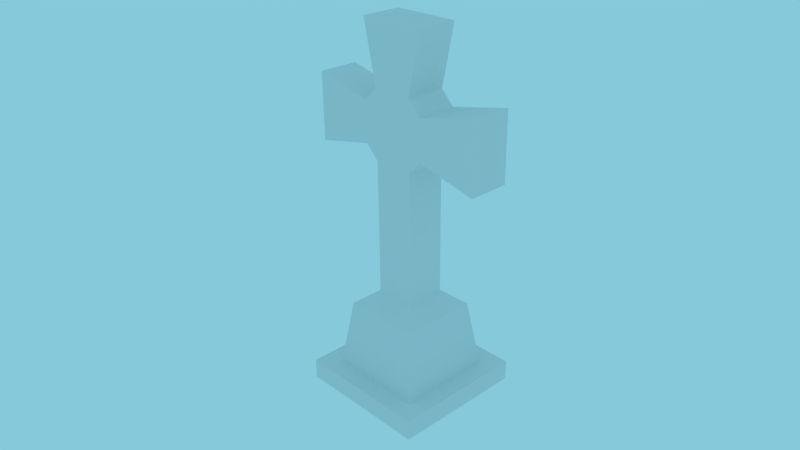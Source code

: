 # Source: CelticCross.blend  (saved by Blender 2.69.0; exported with 4.5.12 LTS)
import bpy
from mathutils import Matrix  # noqa: F401  (used for matrix-valued properties, if any)

bpy.ops.wm.read_factory_settings(use_empty=True)
scene = bpy.context.scene
scene.name = 'Scene'

# ---- collections
col_collection_1 = bpy.data.collections.new('Collection 1'); scene.collection.children.link(col_collection_1)

# ---- materials (node trees are filled in below, after node groups)
mat_celticcross = bpy.data.materials.new('CelticCross')
mat_celticcross.alpha_threshold = 0.0
mat_celticcross.use_transparent_shadow = False
mat_celticcross.roughness = 0.5
mat_celticcross.specular_intensity = 0.0
mat_celticcross.line_color = (0.0, 0.0, 0.0, 1.0)

# ---- material node trees

# ---- world
world_world = bpy.data.worlds.new('World'); scene.world = world_world
world_world.color = (0.2369, 0.5822, 0.7106)
world_world.use_sun_shadow = False
world_world.sun_shadow_jitter_overblur = 0.0
world_world.cycles.sampling_method = 'MANUAL'
world_world.cycles.sample_map_resolution = 256

# ---- cameras
cam_camera = bpy.data.cameras.new('Camera')
cam_camera.clip_end = 100.0
cam_camera.lens = 35.0
cam_camera.sensor_width = 32.0
cam_camera.sensor_height = 18.0
cam_camera.ortho_scale = 7.314
cam_camera.dof.focus_distance = 0.0
cam_camera.dof.aperture_fstop = 128.0

# ---- meshes
me_celticcross = bpy.data.meshes.new('CelticCross')
me_celticcross.from_pydata([(1.0, 1.0, 0.0), (1.0, -1.0, 0.0), (-1.0, -1.0, 0.0), (-1.0, 1.0, 0.0), (1.0, 1.0, 0.3), (1.0, -1.0, 0.3), (-1.0, -1.0, 0.3), (-1.0, 1.0, 0.3), (0.72, 0.72, 0.3), (0.72, -0.72, 0.3), (-0.72, -0.72, 0.3), (-0.72, 0.72, 0.3), (0.576, 0.576, 1.3), (0.576, -0.576, 1.3), (-0.576, -0.576, 1.3), (-0.576, 0.576, 1.3), (0.2986, 0.2986, 1.5), (0.2986, -0.2986, 1.5), (-0.2986, -0.2986, 1.5), (-0.2986, 0.2986, 1.5), (0.2986, 0.2986, 3.5), (0.2986, -0.2986, 3.5), (-0.2986, -0.2986, 3.5), (-0.2986, 0.2986, 3.5), (0.4986, 0.2986, 3.7), (0.4986, -0.2986, 3.7), (1.399, 0.2986, 3.5), (1.399, -0.2986, 3.5), (1.399, 0.2986, 4.5), (1.399, -0.2986, 4.5), (0.4986, 0.2986, 4.3), (0.4986, -0.2986, 4.3), (-0.4986, 0.2986, 3.7), (-0.4986, -0.2986, 3.7), (-1.399, 0.2986, 3.5), (-1.399, -0.2986, 3.5), (-1.399, 0.2986, 4.5), (-1.399, -0.2986, 4.5), (-0.4986, 0.2986, 4.3), (-0.4986, -0.2986, 4.3), (-0.2986, 0.2986, 4.5), (-0.2986, -0.2986, 4.5), (0.2986, 0.2986, 4.5), (0.2986, -0.2986, 4.5), (-0.4986, 0.2986, 5.4), (-0.4986, -0.2986, 5.4), (0.4986, 0.2986, 5.4), (0.4986, -0.2986, 5.4)], [], [(0, 1, 2, 3), (7, 6, 10, 11), (0, 4, 5, 1), (1, 5, 6, 2), (2, 6, 7, 3), (4, 0, 3, 7), (11, 10, 14, 15), (6, 5, 9, 10), (4, 7, 11, 8), (5, 4, 8, 9), (15, 14, 18, 19), (10, 9, 13, 14), (8, 11, 15, 12), (9, 8, 12, 13), (19, 18, 22, 23), (14, 13, 17, 18), (12, 15, 19, 16), (13, 12, 16, 17), (18, 17, 21, 22), (16, 19, 23, 20), (17, 16, 20, 21), (21, 20, 24, 25), (25, 24, 26, 27), (27, 26, 28, 29), (29, 28, 30, 31), (33, 35, 34, 32), (35, 37, 36, 34), (37, 39, 38, 36), (23, 22, 33, 32), (39, 41, 40, 38), (31, 30, 42, 43), (43, 42, 46, 47), (41, 45, 44, 40), (45, 47, 46, 44), (43, 47, 45, 41), (46, 42, 40, 44), (35, 33, 39, 37), (27, 29, 31, 25), (39, 31, 43, 41), (22, 21, 25, 33), (39, 33, 25, 31), (24, 30, 28, 26), (32, 34, 36, 38), (23, 32, 24, 20), (40, 42, 30, 38), (30, 24, 32, 38)])
_uv = me_celticcross.uv_layers.new(name='UVMap')
_uv.uv.foreach_set('vector', [0.2533, 0.2564, 0.02546, 0.2564, 0.02546, 0.02859, 0.2533, 0.02859, 0.4505, 0.0727, 0.8345, 0.0727, 0.7807, 0.1265, 0.5043, 0.1265, 0.8345, 0.01511, 0.8345, 0.0727, 0.4505, 0.0727, 0.4505, 0.01511, 0.8345, 0.01511, 0.8345, 0.0727, 0.4505, 0.0727, 0.4505, 0.01511, 0.8345, 0.01511, 0.8345, 0.0727, 0.4505, 0.0727, 0.4505, 0.01511, 0.4505, 0.0727, 0.4505, 0.01511, 0.8345, 0.01511, 0.8345, 0.0727, 0.5043, 0.1265, 0.7807, 0.1265, 0.7531, 0.3204, 0.5319, 0.3204, 0.4505, 0.0727, 0.8345, 0.0727, 0.7807, 0.1265, 0.5043, 0.1265, 0.4505, 0.0727, 0.8345, 0.0727, 0.7807, 0.1265, 0.5043, 0.1265, 0.4505, 0.0727, 0.8345, 0.0727, 0.7807, 0.1265, 0.5043, 0.1265, 0.5319, 0.3204, 0.7531, 0.3204, 0.6998, 0.386, 0.5852, 0.386, 0.5043, 0.1265, 0.7807, 0.1265, 0.7531, 0.3204, 0.5319, 0.3204, 0.5043, 0.1265, 0.7807, 0.1265, 0.7531, 0.3204, 0.5319, 0.3204, 0.5043, 0.1265, 0.7807, 0.1265, 0.7531, 0.3204, 0.5319, 0.3204, 0.9896, 3.768e-05, 0.8475, 3.791e-05, 0.8475, 0.4756, 0.9896, 0.4756, 0.5319, 0.3204, 0.7531, 0.3204, 0.6998, 0.386, 0.5852, 0.386, 0.5319, 0.3204, 0.7531, 0.3204, 0.6998, 0.386, 0.5852, 0.386, 0.5319, 0.3204, 0.7531, 0.3204, 0.6998, 0.386, 0.5852, 0.386, 0.4352, 8.468e-05, 0.2821, 8.526e-05, 0.2821, 0.5128, 0.4352, 0.5128, 0.2821, 8.504e-05, 0.4352, 8.468e-05, 0.4352, 0.5128, 0.2821, 0.5128, 0.8475, 3.772e-05, 0.9896, 3.768e-05, 0.9896, 0.4757, 0.8475, 0.4757, 0.8475, 0.4757, 0.9896, 0.4757, 0.9896, 0.5429, 0.8475, 0.5429, 0.8475, 0.5429, 0.9896, 0.5429, 0.9896, 0.7622, 0.8475, 0.7622, 0.8475, 0.7622, 0.9896, 0.7622, 0.9896, 1.0, 0.8475, 1.0, 0.9763, 0.006253, 0.864, 0.006261, 0.864, 0.1797, 0.9763, 0.1797, 0.8475, 0.5429, 0.8475, 0.7622, 0.9896, 0.7622, 0.9896, 0.5429, 0.8475, 0.7622, 0.8475, 1.0, 0.9896, 1.0, 0.9896, 0.7622, 0.9764, 0.9938, 0.9764, 0.8204, 0.864, 0.8204, 0.864, 0.9938, 0.9896, 0.4756, 0.8475, 0.4756, 0.8475, 0.5429, 0.9896, 0.5429, 0.9764, 0.8204, 0.9764, 0.7672, 0.864, 0.7672, 0.864, 0.8204, 0.9763, 0.1797, 0.864, 0.1797, 0.864, 0.2329, 0.9764, 0.2329, 0.9764, 0.2329, 0.864, 0.2329, 0.864, 0.4063, 0.9764, 0.4063, 0.9764, 0.7672, 0.9764, 0.5938, 0.864, 0.5938, 0.864, 0.7672, 0.9764, 0.5938, 0.9764, 0.4063, 0.864, 0.4063, 0.864, 0.5938, 0.2821, 0.7692, 0.2308, 0.9999, 0.4865, 0.9999, 0.4352, 0.7692, 0.2308, 0.9999, 0.2821, 0.7692, 0.4352, 0.7692, 0.4865, 0.9999, 0.7172, 0.5128, 0.4865, 0.5641, 0.4865, 0.7179, 0.7172, 0.7692, 8.47e-05, 0.5128, 8.47e-05, 0.7692, 0.2308, 0.7179, 0.2308, 0.5641, 0.4865, 0.7179, 0.2308, 0.7179, 0.2821, 0.7692, 0.4352, 0.7692, 0.4352, 0.5128, 0.2821, 0.5128, 0.2308, 0.5641, 0.4865, 0.5641, 0.4865, 0.7179, 0.4865, 0.5641, 0.2308, 0.5641, 0.2308, 0.7179, 0.2308, 0.5641, 0.2308, 0.7179, 8.47e-05, 0.7692, 8.696e-05, 0.5128, 0.4865, 0.5641, 0.7172, 0.5128, 0.7172, 0.7692, 0.4865, 0.7179, 0.4352, 0.5128, 0.4865, 0.5641, 0.2308, 0.5641, 0.2821, 0.5128, 0.4352, 0.7692, 0.2821, 0.7692, 0.2308, 0.7179, 0.4865, 0.7179, 0.2308, 0.7179, 0.2308, 0.5641, 0.4865, 0.5641, 0.4865, 0.7179])
me_celticcross.materials.append(mat_celticcross)
me_celticcross.use_remesh_preserve_volume = False
me_celticcross.use_remesh_preserve_attributes = False
me_celticcross.use_mirror_vertex_groups = False
me_celticcross.update()

# ---- objects
ob_celticcross = bpy.data.objects.new('CelticCross', me_celticcross)
ob_camera = bpy.data.objects.new('Camera', cam_camera)

# ---- transforms, parenting, visibility, modifiers, constraints
ob_celticcross.location = (0.0, 0.0, 0.0)
ob_celticcross.lock_rotations_4d = False
ob_celticcross.empty_display_type = 'ARROWS'
ob_celticcross.lineart.crease_threshold = 0.0
ob_camera.location = (7.774, -7.433, 7.908)
ob_camera.rotation_euler = (1.109, 0.01082, 0.8149)
ob_camera.lock_rotations_4d = False
ob_camera.empty_display_type = 'ARROWS'
ob_camera.color = (0.0, 0.0, 0.0, 0.0)
ob_camera.display_type = 'WIRE'
ob_camera.lineart.crease_threshold = 0.0

# ---- collection membership
col_collection_1.objects.link(ob_celticcross)
col_collection_1.objects.link(ob_camera)

# ---- scene / render settings (as saved in the file)
scene.camera = ob_camera
scene.frame_start = 1; scene.frame_end = 250; scene.frame_set(1)
scene.render.engine = 'BLENDER_EEVEE_NEXT'
scene.render.image_settings.compression = 90
scene.render.resolution_percentage = 50
scene.render.dither_intensity = 0.0
scene.cycles.use_denoising = False
scene.cycles.samples = 10
scene.cycles.sampling_pattern = 'TABULATED_SOBOL'
scene.cycles.light_sampling_threshold = 0.0
scene.cycles.use_adaptive_sampling = False
scene.cycles.use_light_tree = False
scene.cycles.blur_glossy = 0.0
scene.cycles.volume_bounces = 1
scene.cycles.pixel_filter_type = 'GAUSSIAN'
scene.cycles.sample_clamp_indirect = 0.0
scene.view_settings.view_transform = 'Standard'
bpy.context.view_layer.update()
